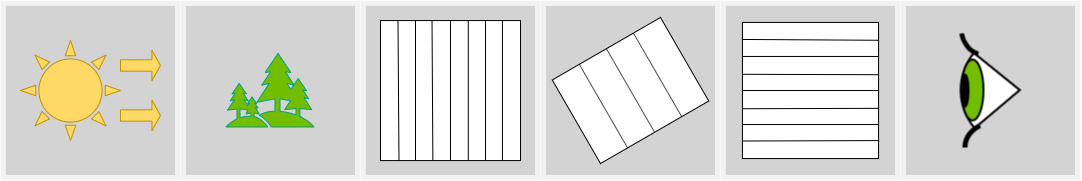

The diagram above was exported from draw.io. Its source (the exported page's mxGraphModel, read from the mxfile embedded in the PNG):
<mxGraphModel dx="3609" dy="1030" grid="1" gridSize="10" guides="1" tooltips="1" connect="1" arrows="1" fold="1" page="1" pageScale="1" pageWidth="827" pageHeight="1169" math="0" shadow="0">
  <root>
    <mxCell id="0" />
    <mxCell id="1" parent="0" />
    <mxCell id="APX0Y81KovwV60y1forU-269" value="" style="group" vertex="1" connectable="0" parent="1">
      <mxGeometry x="-980" y="530" width="1080" height="180" as="geometry" />
    </mxCell>
    <mxCell id="APX0Y81KovwV60y1forU-238" value="" style="group" vertex="1" connectable="0" parent="APX0Y81KovwV60y1forU-269">
      <mxGeometry width="720" height="180" as="geometry" />
    </mxCell>
    <mxCell id="APX0Y81KovwV60y1forU-239" value="" style="group" vertex="1" connectable="0" parent="APX0Y81KovwV60y1forU-238">
      <mxGeometry x="180" width="180" height="180" as="geometry" />
    </mxCell>
    <mxCell id="APX0Y81KovwV60y1forU-240" value="" style="rounded=0;whiteSpace=wrap;html=1;shadow=0;comic=0;strokeColor=#FFFFFF;strokeWidth=1;fillColor=#E6E6E6;gradientColor=none;opacity=50;" vertex="1" parent="APX0Y81KovwV60y1forU-239">
      <mxGeometry width="180" height="180" as="geometry" />
    </mxCell>
    <mxCell id="APX0Y81KovwV60y1forU-241" value="" style="rounded=0;whiteSpace=wrap;html=1;shadow=0;comic=0;strokeColor=#FFFFFF;strokeWidth=1;fillColor=#B3B3B3;gradientColor=none;opacity=50;" vertex="1" parent="APX0Y81KovwV60y1forU-239">
      <mxGeometry x="5" y="5" width="170" height="170" as="geometry" />
    </mxCell>
    <mxCell id="APX0Y81KovwV60y1forU-115" value="" style="shape=image;verticalLabelPosition=bottom;verticalAlign=top;imageAspect=0;aspect=fixed;image=data:image/svg+xml,(base64 omitted: 1672 chars)" vertex="1" parent="APX0Y81KovwV60y1forU-239">
      <mxGeometry x="42" y="42" width="96" height="96" as="geometry" />
    </mxCell>
    <mxCell id="APX0Y81KovwV60y1forU-242" value="" style="group" vertex="1" connectable="0" parent="APX0Y81KovwV60y1forU-238">
      <mxGeometry width="180" height="180" as="geometry" />
    </mxCell>
    <mxCell id="APX0Y81KovwV60y1forU-243" value="" style="rounded=0;whiteSpace=wrap;html=1;shadow=0;comic=0;strokeColor=#FFFFFF;strokeWidth=1;fillColor=#E6E6E6;gradientColor=none;opacity=50;" vertex="1" parent="APX0Y81KovwV60y1forU-242">
      <mxGeometry width="180" height="180" as="geometry" />
    </mxCell>
    <mxCell id="APX0Y81KovwV60y1forU-244" value="" style="rounded=0;whiteSpace=wrap;html=1;shadow=0;comic=0;strokeColor=#FFFFFF;strokeWidth=1;fillColor=#B3B3B3;gradientColor=none;opacity=50;" vertex="1" parent="APX0Y81KovwV60y1forU-242">
      <mxGeometry x="5" y="5" width="170" height="170" as="geometry" />
    </mxCell>
    <mxCell id="APX0Y81KovwV60y1forU-254" value="" style="group" vertex="1" connectable="0" parent="APX0Y81KovwV60y1forU-242">
      <mxGeometry x="20" y="40" width="140" height="100" as="geometry" />
    </mxCell>
    <mxCell id="APX0Y81KovwV60y1forU-255" value="" style="verticalLabelPosition=bottom;verticalAlign=top;html=1;shape=mxgraph.basic.sun;strokeColor=#BF9000;strokeWidth=1;fillColor=#FFD966;" vertex="1" parent="APX0Y81KovwV60y1forU-254">
      <mxGeometry width="100" height="100" as="geometry" />
    </mxCell>
    <mxCell id="APX0Y81KovwV60y1forU-256" value="" style="shape=singleArrow;whiteSpace=wrap;html=1;strokeColor=#BF9000;strokeWidth=1;fillColor=#FFD966;arrowWidth=0.37777811686197915;arrowSize=0.2133331298828125;" vertex="1" parent="APX0Y81KovwV60y1forU-254">
      <mxGeometry x="100" y="10" width="40" height="30" as="geometry" />
    </mxCell>
    <mxCell id="APX0Y81KovwV60y1forU-257" value="" style="shape=singleArrow;whiteSpace=wrap;html=1;strokeColor=#BF9000;strokeWidth=1;fillColor=#FFD966;arrowWidth=0.37777811686197915;arrowSize=0.2133331298828125;" vertex="1" parent="APX0Y81KovwV60y1forU-254">
      <mxGeometry x="100" y="60" width="40" height="30" as="geometry" />
    </mxCell>
    <mxCell id="APX0Y81KovwV60y1forU-245" value="" style="group" vertex="1" connectable="0" parent="APX0Y81KovwV60y1forU-238">
      <mxGeometry x="360" width="180" height="180" as="geometry" />
    </mxCell>
    <mxCell id="APX0Y81KovwV60y1forU-246" value="" style="rounded=0;whiteSpace=wrap;html=1;shadow=0;comic=0;strokeColor=#FFFFFF;strokeWidth=1;fillColor=#E6E6E6;gradientColor=none;opacity=50;" vertex="1" parent="APX0Y81KovwV60y1forU-245">
      <mxGeometry width="180" height="180" as="geometry" />
    </mxCell>
    <mxCell id="APX0Y81KovwV60y1forU-247" value="" style="rounded=0;whiteSpace=wrap;html=1;shadow=0;comic=0;strokeColor=#FFFFFF;strokeWidth=1;fillColor=#B3B3B3;gradientColor=none;opacity=50;" vertex="1" parent="APX0Y81KovwV60y1forU-245">
      <mxGeometry x="5" y="5" width="170" height="170" as="geometry" />
    </mxCell>
    <mxCell id="APX0Y81KovwV60y1forU-268" value="" style="group" vertex="1" connectable="0" parent="APX0Y81KovwV60y1forU-245">
      <mxGeometry x="20" y="20.069999999999936" width="140" height="140" as="geometry" />
    </mxCell>
    <mxCell id="APX0Y81KovwV60y1forU-176" value="&lt;span style=&quot;color: rgba(0 , 0 , 0 , 0) ; font-family: monospace ; font-size: 0px&quot;&gt;v&lt;/span&gt;" style="whiteSpace=wrap;html=1;aspect=fixed;" vertex="1" parent="APX0Y81KovwV60y1forU-268">
      <mxGeometry width="140" height="140" as="geometry" />
    </mxCell>
    <mxCell id="APX0Y81KovwV60y1forU-177" value="" style="endArrow=none;html=1;exitX=0.75;exitY=1;exitDx=0;exitDy=0;entryX=0.75;entryY=0;entryDx=0;entryDy=0;" edge="1" parent="APX0Y81KovwV60y1forU-268" source="APX0Y81KovwV60y1forU-176" target="APX0Y81KovwV60y1forU-176">
      <mxGeometry x="-25" y="-15" width="50" height="50" as="geometry">
        <mxPoint x="305" y="15" as="sourcePoint" />
        <mxPoint x="355" y="-35" as="targetPoint" />
      </mxGeometry>
    </mxCell>
    <mxCell id="APX0Y81KovwV60y1forU-178" value="" style="endArrow=none;html=1;exitX=0.5;exitY=1;exitDx=0;exitDy=0;entryX=0.5;entryY=0;entryDx=0;entryDy=0;" edge="1" parent="APX0Y81KovwV60y1forU-268" source="APX0Y81KovwV60y1forU-176" target="APX0Y81KovwV60y1forU-176">
      <mxGeometry x="-25" y="-15" width="50" height="50" as="geometry">
        <mxPoint x="277.5" y="115" as="sourcePoint" />
        <mxPoint x="278" y="-35" as="targetPoint" />
      </mxGeometry>
    </mxCell>
    <mxCell id="APX0Y81KovwV60y1forU-179" value="" style="endArrow=none;html=1;exitX=0.25;exitY=1;exitDx=0;exitDy=0;entryX=0.25;entryY=0;entryDx=0;entryDy=0;" edge="1" parent="APX0Y81KovwV60y1forU-268" source="APX0Y81KovwV60y1forU-176" target="APX0Y81KovwV60y1forU-176">
      <mxGeometry x="-25" y="-15" width="50" height="50" as="geometry">
        <mxPoint x="240" y="115" as="sourcePoint" />
        <mxPoint x="240" y="-35" as="targetPoint" />
      </mxGeometry>
    </mxCell>
    <mxCell id="APX0Y81KovwV60y1forU-180" value="" style="endArrow=none;html=1;exitX=0.627;exitY=1;exitDx=0;exitDy=0;entryX=0.627;entryY=0;entryDx=0;entryDy=0;entryPerimeter=0;exitPerimeter=0;" edge="1" parent="APX0Y81KovwV60y1forU-268" source="APX0Y81KovwV60y1forU-176" target="APX0Y81KovwV60y1forU-176">
      <mxGeometry x="-25" y="-15" width="50" height="50" as="geometry">
        <mxPoint x="290" y="165" as="sourcePoint" />
        <mxPoint x="249" y="-35" as="targetPoint" />
      </mxGeometry>
    </mxCell>
    <mxCell id="APX0Y81KovwV60y1forU-181" value="" style="endArrow=none;html=1;exitX=0.871;exitY=1;exitDx=0;exitDy=0;entryX=0.871;entryY=-0.004;entryDx=0;entryDy=0;entryPerimeter=0;exitPerimeter=0;" edge="1" parent="APX0Y81KovwV60y1forU-268" source="APX0Y81KovwV60y1forU-176" target="APX0Y81KovwV60y1forU-176">
      <mxGeometry x="-25" y="-15" width="50" height="50" as="geometry">
        <mxPoint x="310" y="185" as="sourcePoint" />
        <mxPoint x="310" y="35" as="targetPoint" />
      </mxGeometry>
    </mxCell>
    <mxCell id="APX0Y81KovwV60y1forU-182" value="" style="endArrow=none;html=1;exitX=0.374;exitY=0.999;exitDx=0;exitDy=0;entryX=0.368;entryY=0;entryDx=0;entryDy=0;entryPerimeter=0;exitPerimeter=0;" edge="1" parent="APX0Y81KovwV60y1forU-268" source="APX0Y81KovwV60y1forU-176" target="APX0Y81KovwV60y1forU-176">
      <mxGeometry x="-25" y="-15" width="50" height="50" as="geometry">
        <mxPoint x="320" y="195" as="sourcePoint" />
        <mxPoint x="320" y="45" as="targetPoint" />
      </mxGeometry>
    </mxCell>
    <mxCell id="APX0Y81KovwV60y1forU-183" value="" style="endArrow=none;html=1;exitX=0.132;exitY=1.003;exitDx=0;exitDy=0;entryX=0.125;entryY=0.004;entryDx=0;entryDy=0;entryPerimeter=0;exitPerimeter=0;" edge="1" parent="APX0Y81KovwV60y1forU-268" source="APX0Y81KovwV60y1forU-176" target="APX0Y81KovwV60y1forU-176">
      <mxGeometry x="-25" y="-15" width="50" height="50" as="geometry">
        <mxPoint x="330" y="205" as="sourcePoint" />
        <mxPoint x="330" y="55" as="targetPoint" />
      </mxGeometry>
    </mxCell>
    <mxCell id="APX0Y81KovwV60y1forU-248" value="" style="group" vertex="1" connectable="0" parent="APX0Y81KovwV60y1forU-238">
      <mxGeometry x="540" width="180" height="180" as="geometry" />
    </mxCell>
    <mxCell id="APX0Y81KovwV60y1forU-249" value="" style="rounded=0;whiteSpace=wrap;html=1;shadow=0;comic=0;strokeColor=#FFFFFF;strokeWidth=1;fillColor=#E6E6E6;gradientColor=none;opacity=50;" vertex="1" parent="APX0Y81KovwV60y1forU-248">
      <mxGeometry width="180" height="180" as="geometry" />
    </mxCell>
    <mxCell id="APX0Y81KovwV60y1forU-250" value="" style="rounded=0;whiteSpace=wrap;html=1;shadow=0;comic=0;strokeColor=#FFFFFF;strokeWidth=1;fillColor=#B3B3B3;gradientColor=none;opacity=50;" vertex="1" parent="APX0Y81KovwV60y1forU-248">
      <mxGeometry x="5" y="5" width="170" height="170" as="geometry" />
    </mxCell>
    <mxCell id="APX0Y81KovwV60y1forU-264" value="" style="shape=parallelogram;perimeter=parallelogramPerimeter;whiteSpace=wrap;html=1;fixedSize=1;rotation=60;size=-10;" vertex="1" parent="APX0Y81KovwV60y1forU-248">
      <mxGeometry x="41.75" y="27.5" width="96.5" height="125" as="geometry" />
    </mxCell>
    <mxCell id="APX0Y81KovwV60y1forU-265" value="" style="endArrow=none;html=1;strokeWidth=1;opacity=70;exitX=0;exitY=0.75;exitDx=0;exitDy=0;entryX=1;entryY=0.75;entryDx=0;entryDy=0;" edge="1" parent="APX0Y81KovwV60y1forU-248" source="APX0Y81KovwV60y1forU-264" target="APX0Y81KovwV60y1forU-264">
      <mxGeometry width="50" height="50" relative="1" as="geometry">
        <mxPoint x="480.62177826491074" y="-203.03847577293368" as="sourcePoint" />
        <mxPoint x="530.6217782649107" y="-253.03847577293368" as="targetPoint" />
      </mxGeometry>
    </mxCell>
    <mxCell id="APX0Y81KovwV60y1forU-266" value="" style="endArrow=none;html=1;strokeWidth=1;opacity=70;exitX=0;exitY=0.5;exitDx=0;exitDy=0;entryX=1;entryY=0.5;entryDx=0;entryDy=0;" edge="1" parent="APX0Y81KovwV60y1forU-248" source="APX0Y81KovwV60y1forU-264" target="APX0Y81KovwV60y1forU-264">
      <mxGeometry width="50" height="50" relative="1" as="geometry">
        <mxPoint x="480.62177826491074" y="-203.03847577293368" as="sourcePoint" />
        <mxPoint x="530.6217782649107" y="-253.03847577293368" as="targetPoint" />
      </mxGeometry>
    </mxCell>
    <mxCell id="APX0Y81KovwV60y1forU-267" value="" style="endArrow=none;html=1;strokeWidth=1;opacity=70;exitX=0;exitY=0.25;exitDx=0;exitDy=0;entryX=1;entryY=0.25;entryDx=0;entryDy=0;" edge="1" parent="APX0Y81KovwV60y1forU-248" source="APX0Y81KovwV60y1forU-264" target="APX0Y81KovwV60y1forU-264">
      <mxGeometry width="50" height="50" relative="1" as="geometry">
        <mxPoint x="480.62177826491074" y="-203.03847577293368" as="sourcePoint" />
        <mxPoint x="530.6217782649107" y="-253.03847577293368" as="targetPoint" />
      </mxGeometry>
    </mxCell>
    <mxCell id="APX0Y81KovwV60y1forU-251" value="" style="group" vertex="1" connectable="0" parent="APX0Y81KovwV60y1forU-269">
      <mxGeometry x="720" width="180" height="180" as="geometry" />
    </mxCell>
    <mxCell id="APX0Y81KovwV60y1forU-252" value="" style="rounded=0;whiteSpace=wrap;html=1;shadow=0;comic=0;strokeColor=#FFFFFF;strokeWidth=1;fillColor=#E6E6E6;gradientColor=none;opacity=50;" vertex="1" parent="APX0Y81KovwV60y1forU-251">
      <mxGeometry width="180" height="180" as="geometry" />
    </mxCell>
    <mxCell id="APX0Y81KovwV60y1forU-253" value="" style="rounded=0;whiteSpace=wrap;html=1;shadow=0;comic=0;strokeColor=#FFFFFF;strokeWidth=1;fillColor=#B3B3B3;gradientColor=none;opacity=50;" vertex="1" parent="APX0Y81KovwV60y1forU-251">
      <mxGeometry x="5" y="5" width="170" height="170" as="geometry" />
    </mxCell>
    <mxCell id="APX0Y81KovwV60y1forU-198" value="" style="whiteSpace=wrap;html=1;aspect=fixed;" vertex="1" parent="APX0Y81KovwV60y1forU-251">
      <mxGeometry x="21.940000000000055" y="21.939999999999998" width="136.1153398406018" height="136.1153398406018" as="geometry" />
    </mxCell>
    <mxCell id="APX0Y81KovwV60y1forU-199" value="" style="endArrow=none;html=1;exitX=0;exitY=0.25;exitDx=0;exitDy=0;entryX=1;entryY=0.25;entryDx=0;entryDy=0;" edge="1" parent="APX0Y81KovwV60y1forU-251" source="APX0Y81KovwV60y1forU-198" target="APX0Y81KovwV60y1forU-198">
      <mxGeometry x="914" y="-220" width="50" height="50" as="geometry">
        <mxPoint x="933.240719182512" y="-80.56451612903226" as="sourcePoint" />
        <mxPoint x="1029.444315095072" y="-180.1612903225806" as="targetPoint" />
      </mxGeometry>
    </mxCell>
    <mxCell id="APX0Y81KovwV60y1forU-200" value="" style="endArrow=none;html=1;exitX=0;exitY=0.5;exitDx=0;exitDy=0;entryX=1;entryY=0.5;entryDx=0;entryDy=0;" edge="1" parent="APX0Y81KovwV60y1forU-251" source="APX0Y81KovwV60y1forU-198" target="APX0Y81KovwV60y1forU-198">
      <mxGeometry x="914" y="-220" width="50" height="50" as="geometry">
        <mxPoint x="933.240719182512" y="-80.56451612903226" as="sourcePoint" />
        <mxPoint x="1029.444315095072" y="-180.1612903225806" as="targetPoint" />
      </mxGeometry>
    </mxCell>
    <mxCell id="APX0Y81KovwV60y1forU-201" value="" style="endArrow=none;html=1;entryX=0;entryY=0.75;entryDx=0;entryDy=0;exitX=1;exitY=0.75;exitDx=0;exitDy=0;" edge="1" parent="APX0Y81KovwV60y1forU-251" source="APX0Y81KovwV60y1forU-198" target="APX0Y81KovwV60y1forU-198">
      <mxGeometry x="914" y="-220" width="50" height="50" as="geometry">
        <mxPoint x="933.240719182512" y="-80.56451612903226" as="sourcePoint" />
        <mxPoint x="1029.444315095072" y="-180.1612903225806" as="targetPoint" />
      </mxGeometry>
    </mxCell>
    <mxCell id="APX0Y81KovwV60y1forU-202" value="" style="endArrow=none;html=1;exitX=0;exitY=0.125;exitDx=0;exitDy=0;exitPerimeter=0;entryX=0.998;entryY=0.131;entryDx=0;entryDy=0;entryPerimeter=0;" edge="1" parent="APX0Y81KovwV60y1forU-251" source="APX0Y81KovwV60y1forU-198" target="APX0Y81KovwV60y1forU-198">
      <mxGeometry x="914" y="-220" width="50" height="50" as="geometry">
        <mxPoint x="933.240719182512" y="-80.56451612903226" as="sourcePoint" />
        <mxPoint x="1106.4071918251198" y="-200.0806451612903" as="targetPoint" />
      </mxGeometry>
    </mxCell>
    <mxCell id="APX0Y81KovwV60y1forU-203" value="" style="endArrow=none;html=1;entryX=0.998;entryY=0.384;entryDx=0;entryDy=0;entryPerimeter=0;exitX=0.001;exitY=0.381;exitDx=0;exitDy=0;exitPerimeter=0;" edge="1" parent="APX0Y81KovwV60y1forU-251" source="APX0Y81KovwV60y1forU-198" target="APX0Y81KovwV60y1forU-198">
      <mxGeometry x="914" y="-220" width="50" height="50" as="geometry">
        <mxPoint x="933.240719182512" y="-80.56451612903226" as="sourcePoint" />
        <mxPoint x="1029.444315095072" y="-180.1612903225806" as="targetPoint" />
      </mxGeometry>
    </mxCell>
    <mxCell id="APX0Y81KovwV60y1forU-204" value="" style="endArrow=none;html=1;entryX=1.004;entryY=0.631;entryDx=0;entryDy=0;entryPerimeter=0;exitX=0.001;exitY=0.634;exitDx=0;exitDy=0;exitPerimeter=0;" edge="1" parent="APX0Y81KovwV60y1forU-251" source="APX0Y81KovwV60y1forU-198" target="APX0Y81KovwV60y1forU-198">
      <mxGeometry x="914" y="-220" width="50" height="50" as="geometry">
        <mxPoint x="933.240719182512" y="-80.56451612903226" as="sourcePoint" />
        <mxPoint x="1029.444315095072" y="-180.1612903225806" as="targetPoint" />
      </mxGeometry>
    </mxCell>
    <mxCell id="APX0Y81KovwV60y1forU-205" value="" style="endArrow=none;html=1;entryX=1.004;entryY=0.868;entryDx=0;entryDy=0;entryPerimeter=0;exitX=0.004;exitY=0.871;exitDx=0;exitDy=0;exitPerimeter=0;" edge="1" parent="APX0Y81KovwV60y1forU-251" source="APX0Y81KovwV60y1forU-198" target="APX0Y81KovwV60y1forU-198">
      <mxGeometry x="914" y="-220" width="50" height="50" as="geometry">
        <mxPoint x="933.240719182512" y="-80.56451612903226" as="sourcePoint" />
        <mxPoint x="1087.1664726426077" y="-80.56451612903226" as="targetPoint" />
      </mxGeometry>
    </mxCell>
    <mxCell id="APX0Y81KovwV60y1forU-259" value="" style="group" vertex="1" connectable="0" parent="APX0Y81KovwV60y1forU-269">
      <mxGeometry x="900" width="180" height="180" as="geometry" />
    </mxCell>
    <mxCell id="APX0Y81KovwV60y1forU-260" value="" style="rounded=0;whiteSpace=wrap;html=1;shadow=0;comic=0;strokeColor=#FFFFFF;strokeWidth=1;fillColor=#E6E6E6;gradientColor=none;opacity=50;" vertex="1" parent="APX0Y81KovwV60y1forU-259">
      <mxGeometry width="180" height="180" as="geometry" />
    </mxCell>
    <mxCell id="APX0Y81KovwV60y1forU-261" value="" style="rounded=0;whiteSpace=wrap;html=1;shadow=0;comic=0;strokeColor=#FFFFFF;strokeWidth=1;fillColor=#B3B3B3;gradientColor=none;opacity=50;" vertex="1" parent="APX0Y81KovwV60y1forU-259">
      <mxGeometry x="5" y="5" width="170" height="170" as="geometry" />
    </mxCell>
    <mxCell id="APX0Y81KovwV60y1forU-258" value="" style="shape=image;verticalLabelPosition=bottom;verticalAlign=top;imageAspect=0;aspect=fixed;image=data:image/png,(base64 omitted: 3348 chars)" vertex="1" parent="APX0Y81KovwV60y1forU-259">
      <mxGeometry x="58.5" y="32.5" width="63" height="115" as="geometry" />
    </mxCell>
  </root>
</mxGraphModel>